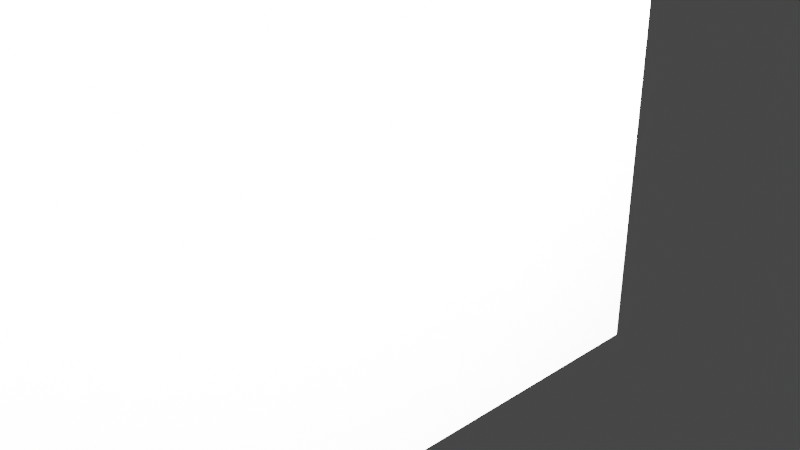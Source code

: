# Source: Yaktrophy.blend  (saved by Blender 2.91.10; exported with 4.5.12 LTS)
import bpy
from mathutils import Matrix  # noqa: F401  (used for matrix-valued properties, if any)

bpy.ops.wm.read_factory_settings(use_empty=True)
scene = bpy.context.scene
scene.name = 'Scene'

# ---- collections
col_collection = bpy.data.collections.new('Collection'); scene.collection.children.link(col_collection)

# ---- world
world_world = bpy.data.worlds.new('World'); scene.world = world_world
world_world.use_nodes = True; world_world.node_tree.nodes.clear()
_N = world_world.node_tree.nodes; _L = world_world.node_tree.links
n0 = _N.new('ShaderNodeOutputWorld'); n0.name = 'World Output'; n0.location = (300, 300)
n1 = _N.new('ShaderNodeBackground'); n1.name = 'Background'; n1.location = (10, 300)
n1.inputs[0].default_value = (0.05088, 0.05088, 0.05088, 1.0)
_L.new(n1.outputs[0], n0.inputs[0])
n0.is_active_output = True
world_world.color = (0.05088, 0.05088, 0.05088)
world_world.use_sun_shadow = False
world_world.sun_shadow_jitter_overblur = 0.0

# ---- cameras
cam_camera = bpy.data.cameras.new('Camera')
cam_camera.clip_end = 100.0
cam_camera.ortho_scale = 7.314

# ---- lights
light_light = bpy.data.lights.new('Light', 'POINT')
light_light.transmission_factor = 0.0
light_light.energy = 1000.0
light_light.shadow_soft_size = 0.1
light_light.shadow_maximum_resolution = 0.006
light_light.use_absolute_resolution = True

# ---- meshes
me_w_rfel_003 = bpy.data.meshes.new('Würfel.003')
me_w_rfel_003.from_pydata([(-1.0, -4.0, -2.0), (-1.0, -4.0, 8.0), (-1.0, 3.0, -2.0), (-1.0, 3.0, 8.0), (13.0, -4.0, -2.0), (13.0, -4.0, 8.0), (13.0, 3.0, -2.0), (13.0, 3.0, 8.0), (-34.78, -2.321, 0.4534), (-43.43, -2.321, 4.559), (-34.78, 1.313, 0.4534), (-43.43, 1.313, 4.559), (-13.9, -2.321, 2.154), (-22.55, -2.321, 6.26), (-13.9, 1.313, 2.154), (-22.55, 1.313, 6.26), (-47.69, -1.595, 0.1662), (-52.88, -1.595, 2.63), (-47.69, 0.5861, 0.1662), (-52.88, 0.5861, 2.63), (-30.98, -1.595, 1.527), (-36.17, -1.595, 3.99), (-30.98, 0.5861, 1.527), (-36.17, 0.5861, 3.99), (-27.12, -1.595, 0.3723), (-27.12, -1.595, 5.705), (-27.12, 0.5861, 0.3723), (-27.12, 0.5861, 5.705), (4.519, -1.595, 0.3723), (4.519, -1.595, 5.705), (4.519, 0.5861, 0.3723), (4.519, 0.5861, 5.705), (-13.24, -4.3, 3.427), (-17.17, -4.509, 3.07), (-18.93, -1.54, 3.427), (-22.86, -1.749, 3.07), (-16.69, -4.483, 5.055), (-20.62, -4.692, 4.698), (-22.37, -1.723, 5.055), (-26.3, -1.932, 4.698), (-19.86, 0.6196, 3.471), (-23.88, 0.8368, 3.163), (-14.1, 3.376, 3.471), (-18.12, 3.593, 3.163), (-22.82, 0.7798, 5.139), (-26.84, 0.9971, 4.831), (-17.06, 3.536, 5.139), (-21.08, 3.753, 4.831), (-27.12, -4.891, 7.958), (-27.12, -4.377, 8.587), (-27.12, -1.807, 4.188), (-27.12, -1.293, 4.816), (-22.6, -4.891, 7.958), (-22.6, -4.377, 8.587), (-22.6, -1.807, 4.188), (-22.6, -1.293, 4.816), (-27.12, 0.6441, 4.193), (-27.12, 0.1301, 4.822), (-27.12, 3.728, 7.964), (-27.12, 3.214, 8.592), (-22.6, 0.6441, 4.193), (-22.6, 0.1301, 4.822), (-22.6, 3.728, 7.964), (-22.6, 3.214, 8.592)], [], [(0, 1, 3, 2), (2, 3, 7, 6), (6, 7, 5, 4), (4, 5, 1, 0), (2, 6, 4, 0), (7, 3, 1, 5), (8, 9, 11, 10), (10, 11, 15, 14), (14, 15, 13, 12), (12, 13, 9, 8), (10, 14, 12, 8), (15, 11, 9, 13), (16, 17, 19, 18), (18, 19, 23, 22), (22, 23, 21, 20), (20, 21, 17, 16), (18, 22, 20, 16), (23, 19, 17, 21), (24, 25, 27, 26), (26, 27, 31, 30), (30, 31, 29, 28), (28, 29, 25, 24), (26, 30, 28, 24), (31, 27, 25, 29), (32, 33, 35, 34), (34, 35, 39, 38), (38, 39, 37, 36), (36, 37, 33, 32), (34, 38, 36, 32), (39, 35, 33, 37), (40, 41, 43, 42), (42, 43, 47, 46), (46, 47, 45, 44), (44, 45, 41, 40), (42, 46, 44, 40), (47, 43, 41, 45), (48, 49, 51, 50), (50, 51, 55, 54), (54, 55, 53, 52), (52, 53, 49, 48), (50, 54, 52, 48), (55, 51, 49, 53), (56, 57, 59, 58), (58, 59, 63, 62), (62, 63, 61, 60), (60, 61, 57, 56), (58, 62, 60, 56), (63, 59, 57, 61)])
_uv = me_w_rfel_003.uv_layers.new(name='UV-Map')
_uv.uv.foreach_set('vector', [0.3281, 0.625, 0.3281, 0.7812, 0.2188, 0.7812, 0.2188, 0.625, 0.2188, 0.625, 0.2188, 0.7812, 0.0, 0.7812, 0.0, 0.625, 0.6562, 0.625, 0.6562, 0.7812, 0.5469, 0.7812, 0.5469, 0.625, 0.5469, 0.625, 0.5469, 0.7812, 0.3281, 0.7812, 0.3281, 0.625, 0.3281, 0.7812, 0.3281, 1.0, 0.4375, 1.0, 0.4375, 0.7812, 0.2188, 1.0, 0.2188, 0.7812, 0.3281, 0.7812, 0.3281, 1.0, 0.4688, 0.4688, 0.4688, 0.5469, 0.3906, 0.5469, 0.3906, 0.4688, 0.3906, 0.4688, 0.3906, 0.5469, 0.3125, 0.5469, 0.3125, 0.4688, 0.625, 0.4688, 0.625, 0.5469, 0.5469, 0.5469, 0.5469, 0.4688, 0.5469, 0.4688, 0.5469, 0.5469, 0.4688, 0.5469, 0.4688, 0.4688, 0.4688, 0.5469, 0.4688, 0.625, 0.5469, 0.625, 0.5469, 0.5469, 0.3906, 0.625, 0.3906, 0.5469, 0.4688, 0.5469, 0.4688, 0.625, 0.6719, 0.8125, 0.6719, 0.8594, 0.625, 0.8594, 0.625, 0.8125, 0.625, 0.8125, 0.625, 0.8594, 0.5625, 0.8594, 0.5625, 0.8125, 0.7812, 0.8125, 0.7812, 0.8594, 0.7344, 0.8594, 0.7344, 0.8125, 0.7344, 0.8125, 0.7344, 0.8594, 0.6719, 0.8594, 0.6719, 0.8125, 0.6719, 0.8594, 0.6719, 0.9219, 0.7188, 0.9219, 0.7188, 0.8594, 0.625, 0.9219, 0.625, 0.8594, 0.6719, 0.8594, 0.6719, 0.9219, 0.1562, 0.4219, 0.1562, 0.5156, 0.1094, 0.5156, 0.1094, 0.4219, 0.1094, 0.4219, 0.1094, 0.5156, 0.0, 0.5156, 0.0, 0.4219, 0.3125, 0.4219, 0.3125, 0.5156, 0.2656, 0.5156, 0.2656, 0.4219, 0.2656, 0.4219, 0.2656, 0.5156, 0.1562, 0.5156, 0.1562, 0.4219, 0.1562, 0.5156, 0.1562, 0.625, 0.2031, 0.625, 0.2031, 0.5156, 0.1094, 0.625, 0.1094, 0.5156, 0.1562, 0.5156, 0.1562, 0.625, 0.6406, 0.5469, 0.6406, 0.5625, 0.5781, 0.5625, 0.5781, 0.5469, 0.5781, 0.5469, 0.5781, 0.5625, 0.5469, 0.5625, 0.5469, 0.5469, 0.7344, 0.5469, 0.7344, 0.5625, 0.6719, 0.5625, 0.6719, 0.5469, 0.6719, 0.5469, 0.6719, 0.5625, 0.6406, 0.5625, 0.6406, 0.5469, 0.6406, 0.5625, 0.6406, 0.5938, 0.7031, 0.5938, 0.7031, 0.5625, 0.5781, 0.5938, 0.5781, 0.5625, 0.6406, 0.5625, 0.6406, 0.5938, 0.2969, 0.5781, 0.2969, 0.5938, 0.2344, 0.5938, 0.2344, 0.5781, 0.2344, 0.5781, 0.2344, 0.5938, 0.2031, 0.5938, 0.2031, 0.5781, 0.3906, 0.5781, 0.3906, 0.5938, 0.3281, 0.5938, 0.3281, 0.5781, 0.3281, 0.5781, 0.3281, 0.5938, 0.2969, 0.5938, 0.2969, 0.5781, 0.2969, 0.5938, 0.2969, 0.625, 0.3594, 0.625, 0.3594, 0.5938, 0.2344, 0.625, 0.2344, 0.5938, 0.2969, 0.5938, 0.2969, 0.625, 0.6562, 0.5938, 0.6562, 0.6094, 0.5625, 0.6094, 0.5625, 0.5938, 0.5625, 0.5938, 0.5625, 0.6094, 0.5469, 0.6094, 0.5469, 0.5938, 0.7656, 0.5938, 0.7656, 0.6094, 0.6719, 0.6094, 0.6719, 0.5938, 0.6719, 0.5938, 0.6719, 0.6094, 0.6562, 0.6094, 0.6562, 0.5938, 0.6562, 0.6094, 0.6562, 0.625, 0.75, 0.625, 0.75, 0.6094, 0.5625, 0.625, 0.5625, 0.6094, 0.6562, 0.6094, 0.6562, 0.625, 0.5469, 0.7812, 0.5469, 0.7969, 0.4531, 0.7969, 0.4531, 0.7812, 0.4531, 0.7812, 0.4531, 0.7969, 0.4375, 0.7969, 0.4375, 0.7812, 0.6562, 0.7812, 0.6562, 0.7969, 0.5625, 0.7969, 0.5625, 0.7812, 0.5625, 0.7812, 0.5625, 0.7969, 0.5469, 0.7969, 0.5469, 0.7812, 0.5469, 0.7969, 0.5469, 0.8125, 0.6406, 0.8125, 0.6406, 0.7969, 0.4531, 0.8125, 0.4531, 0.7969, 0.5469, 0.7969, 0.5469, 0.8125])
me_w_rfel_003.use_remesh_fix_poles = True
me_w_rfel_003.use_remesh_preserve_attributes = False
me_w_rfel_003.use_mirror_vertex_groups = False
me_w_rfel_003.update()

# ---- objects
ob_cube_004 = bpy.data.objects.new('cube.004', me_w_rfel_003)
ob_light = bpy.data.objects.new('Light', light_light)
ob_camera = bpy.data.objects.new('Camera', cam_camera)

# ---- transforms, parenting, visibility, modifiers, constraints
ob_cube_004.location = (-0.04118, 0.2901, -0.2832)
ob_cube_004.rotation_euler = (0.0, -0.0, -4.712)
ob_cube_004.scale = (0.0198, 0.1232, 0.1007)
ob_cube_004.lineart.crease_threshold = 0.0
_vg = ob_cube_004.vertex_groups.new(name='Bone')
_vg.add([0, 1, 2, 3, 4, 5, 6, 7, 8, 9, 10, 11, 12, 13, 14, 15, 16, 17, 18, 19, 20, 21, 22, 23, 24, 25, 26, 27, 28, 29, 30, 31, 32, 33, 34, 35, 36, 37, 38, 39, 40, 41, 42, 43, 44, 45, 46, 47, 48, 49, 50, 51, 52, 53, 54, 55, 56, 57, 58, 59, 60, 61, 62, 63], 1.0, 'REPLACE')
_m = ob_cube_004.modifiers.new('Skelett', 'ARMATURE')
ob_light.location = (-0.04558, 0.9737, 0.3908)
ob_light.rotation_euler = (0.6503, 0.05522, -2.845)
ob_light.scale = (0.08951, 0.08951, 0.08951)
ob_light.lock_rotations_4d = False
ob_light.empty_display_type = 'ARROWS'
ob_light.color = (0.0, 0.0, 0.0, 0.0)
ob_light.lineart.crease_threshold = 0.0
ob_camera.location = (0.6642, 1.268, 0.3062)
ob_camera.rotation_euler = (1.109, -0.0, -3.897)
ob_camera.scale = (0.08951, 0.08951, 0.08951)
ob_camera.lock_rotations_4d = False
ob_camera.empty_display_type = 'ARROWS'
ob_camera.color = (0.0, 0.0, 0.0, 0.0)
ob_camera.display_type = 'WIRE'
ob_camera.lineart.crease_threshold = 0.0

# ---- collection membership
scene.collection.objects.link(ob_cube_004)
col_collection.objects.link(ob_light)
col_collection.objects.link(ob_camera)

# ---- scene / render settings (as saved in the file)
scene.camera = ob_camera
scene.frame_start = 1; scene.frame_end = 350; scene.frame_set(1)
scene.render.engine = 'BLENDER_EEVEE_NEXT'
scene.cycles.use_denoising = False
scene.cycles.samples = 128
scene.cycles.sampling_pattern = 'TABULATED_SOBOL'
scene.cycles.use_adaptive_sampling = False
scene.cycles.use_light_tree = False
scene.view_settings.view_transform = 'Filmic'
bpy.context.view_layer.update()

